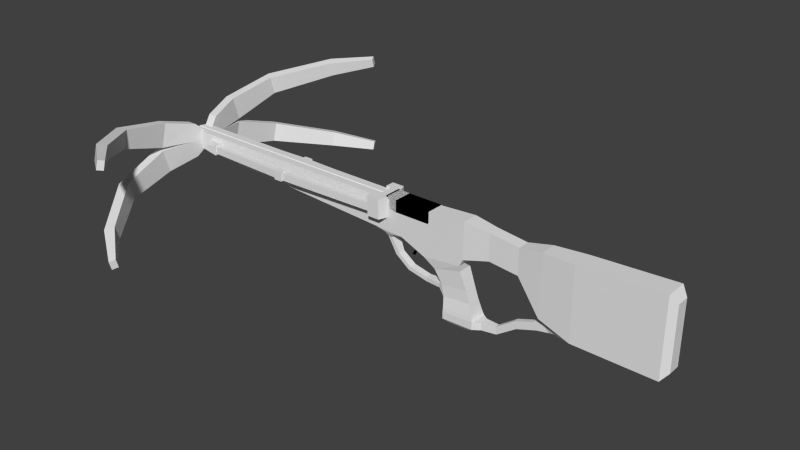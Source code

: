 # Source: Crossbow.blend  (saved by Blender 2.76.0; exported with 4.5.12 LTS)
import bpy
from mathutils import Matrix  # noqa: F401  (used for matrix-valued properties, if any)

bpy.ops.wm.read_factory_settings(use_empty=True)
scene = bpy.context.scene
scene.name = 'Scene'

# ---- collections
col_collection_1 = bpy.data.collections.new('Collection 1'); scene.collection.children.link(col_collection_1)
col_collection_1.hide_render = True
col_collection_1.hide_viewport = True
col_collection_2 = bpy.data.collections.new('Collection 2'); scene.collection.children.link(col_collection_2)

# ---- world
world_world = bpy.data.worlds.new('World'); scene.world = world_world
world_world.color = (0.05088, 0.05088, 0.05088)
world_world.use_sun_shadow = False
world_world.sun_shadow_jitter_overblur = 0.0
world_world.cycles.sampling_method = 'MANUAL'
world_world.cycles.sample_map_resolution = 256

# ---- meshes
me_cube = bpy.data.meshes.new('Cube')
me_cube.from_pydata([(-4.845, -1.093, 3.002), (-4.845, -1.093, 4.107), (-4.845, 1.093, 3.002), (-4.845, 1.093, 4.107), (-1.382, -1.093, 3.002), (-1.382, -1.093, 4.107), (-0.7509, 1.093, 3.002), (-1.382, 1.093, 4.107), (-31.37, -5.943, 3.197), (-31.37, -5.193, 5.513), (-30.64, -1.596, 4.717), (-30.42, -5.943, 3.197), (-30.42, -5.193, 5.513), (-29.69, -1.596, 4.717), (-30.73, -12.17, 4.869), (-30.73, -11.6, 6.639), (-29.93, -11.57, 4.735), (-29.93, -10.99, 6.506), (-26.67, -18.18, 6.412), (-26.67, -17.73, 7.788), (-26.1, -17.29, 6.216), (-26.1, -16.85, 7.591), (-23.02, -21.08, 7.344), (-23.02, -20.8, 8.178), (-22.73, -20.43, 7.201), (-22.73, -20.16, 8.035), (-30.33, -0.4346, 3.036), (-30.33, -0.4346, 3.749), (-29.34, -0.4346, 3.749), (-31.37, -5.193, 0.5577), (-31.37, -5.943, 2.874), (-30.64, -1.596, 1.354), (-30.64, -2.347, 3.036), (-30.42, -5.193, 0.5577), (-30.42, -5.943, 2.874), (-29.69, -1.596, 1.354), (-29.69, -2.347, 3.036), (-30.73, -11.6, -0.5684), (-30.73, -12.17, 1.202), (-29.93, -10.99, -0.4346), (-29.93, -11.57, 1.336), (-26.67, -17.73, -1.717), (-26.67, -18.18, -0.3409), (-26.1, -16.85, -1.52), (-26.1, -17.29, -0.1446), (-23.02, -20.8, -2.106), (-23.02, -21.08, -1.273), (-22.73, -20.16, -1.964), (-22.73, -20.43, -1.13), (-30.33, -0.4346, 2.322), (-29.34, -0.4346, 2.322), (-29.34, -0.4346, 3.036), (-27.78, -2.127, 2.667), (-27.78, -2.127, 3.207), (-28.09, -0.9461, 2.439), (-28.09, -0.9461, 3.435), (-26.52, -2.127, 2.439), (-26.52, -2.127, 3.435), (-26.52, -0.9461, 2.439), (-26.52, -0.9461, 3.435), (-27.16, -1.934, 2.586), (-27.16, -1.934, 3.287), (-27.16, -1.323, 2.586), (-27.16, -1.323, 3.287), (-17.96, -2.323, 2.586), (-17.96, -2.323, 3.287), (-17.96, -1.713, 2.586), (-17.96, -1.713, 3.287), (-17.72, -2.323, 2.586), (-17.72, -2.323, 3.287), (-17.72, -1.713, 2.586), (-17.72, -1.713, 3.287), (-7.03, -1.934, 2.586), (-7.03, -1.934, 3.287), (-7.03, -1.323, 2.586), (-7.03, -1.323, 3.287), (-18.29, -2.467, 2.502), (-18.29, -2.467, 3.371), (-18.29, -1.57, 2.502), (-18.29, -1.57, 3.371), (-17.4, -2.467, 2.502), (-17.4, -2.467, 3.371), (-17.4, -1.57, 2.502), (-17.4, -1.57, 3.371), (-7.356, -2.046, 2.17), (-7.356, -2.046, 4.094), (-7.356, -0.999, 2.17), (-7.356, -0.999, 4.094), (-6.131, -2.046, 2.17), (-6.131, -2.046, 4.094), (-5.78, -0.999, 2.17), (-5.78, -0.999, 4.094), (-6.915, -0.999, 2.17), (-6.915, -0.999, 4.094), (-6.221, -0.999, 2.17), (-6.221, -0.999, 4.094), (-0.7766, -0.8474, -1.098), (-1.834, -1.0, -0.2839), (1.884, -0.8474, -0.4274), (1.886, -1.0, 0.1275), (-4.312, -1.0, 0.7896), (2.222, -1.0, 0.8228), (-0.01779, -0.7485, -2.427), (2.506, -0.7485, -2.072), (0.2952, -1.0, -4.512), (3.195, -1.0, -4.323), (0.2936, -1.053, -4.882), (3.349, -1.053, -4.701), (0.2921, -1.053, -5.516), (3.351, -1.053, -5.43), (0.6885, -0.7063, -5.867), (2.739, -0.7063, -5.809), (0.1809, -0.7725, -3.469), (2.881, -0.7725, -3.198), (-4.312, -1.0, 3.9), (2.222, -1.0, 4.316), (4.66, -0.7165, 1.463), (4.66, -0.7165, 4.038), (7.475, -0.7165, 1.166), (7.475, -0.7165, 3.692), (9.735, -1.0, -1.808), (9.735, -1.0, 4.11), (12.8, -1.266, -2.738), (12.8, -1.266, 4.245), (20.56, -1.271, -2.838), (20.56, -1.271, 4.595), (21.17, -0.7385, -2.097), (21.17, -0.7385, 3.854), (5.358, -0.2838, -4.616), (5.442, -0.2838, -5.34), (8.992, -0.2838, -2.703), (9.296, -0.2838, -3.366), (10.17, -0.516, -2.444), (11.04, -0.516, -2.92), (4.033, -0.516, -5.405), (3.99, -0.516, -4.679), (10.46, -0.2838, -3.139), (9.945, -0.2838, -2.659), (7.369, -0.2838, -4.02), (7.175, -0.2838, -3.326), (-30.4, -1.0, 2.149), (-30.4, -1.0, 3.9), (-7.203, -1.0, 0.9348), (-7.203, -1.0, 3.9), (-15.95, -1.0, 1.409), (-15.95, -1.0, 3.9), (-24.17, -1.0, 3.9), (-5.144, -1.0, 3.9), (-7.203, -0.1108, 3.9), (-11.46, -1.0, 3.9), (-15.95, -0.1108, 3.9), (-4.312, -0.1108, 3.9), (-30.73, -0.1108, 3.9), (-24.17, -0.1108, 3.9), (-5.144, -0.1108, 3.9), (-11.46, -0.1108, 3.9), (-5.363, -0.9492, 0.6551), (-6.202, -0.9492, 0.712), (-5.588, -0.6004, 0.1953), (-5.985, -0.6004, 0.1639), (-4.931, -0.4125, -1.204), (-5.273, -0.4125, -1.407), (-3.673, -0.4125, -2.125), (-3.884, -0.4125, -2.462), (-1.927, -0.4125, -2.51), (-1.854, -0.4125, -2.901), (-0.4393, -0.6004, -2.477), (-0.366, -0.6004, -2.868), (-3.232, -0.1666, -0.2751), (-3.093, -0.1666, 0.5016), (-3.232, 0.1666, -0.2751), (-3.093, 0.1666, 0.5016), (-2.986, -0.1666, -0.3997), (-2.847, -0.1666, 0.377), (-2.986, 0.1666, -0.3997), (-2.847, 0.1666, 0.377), (-3.655, -0.1666, -0.8579), (-3.655, 0.1666, -0.8579), (-3.409, -0.1666, -0.9825), (-3.409, 0.1666, -0.9825), (-5.792, -0.9803, 3.096), (-5.792, -0.9803, 4.202), (-5.792, 0.9803, 3.096), (-5.792, 0.9803, 4.202), (-5.975, -0.9803, 3.096), (-5.975, -0.9803, 4.202), (-5.975, 0.9803, 3.096), (-5.975, 0.9803, 4.202), (-4.845, 1.093, 3.002), (-4.845, 1.093, 4.107), (-4.845, -1.093, 3.002), (-4.845, -1.093, 4.107), (-1.382, 1.093, 3.002), (-1.382, 1.093, 4.107), (-1.382, -1.093, 3.002), (-1.382, -1.093, 4.107), (-31.37, 5.943, 3.197), (-31.37, 5.193, 5.513), (-30.64, 1.596, 4.717), (-30.42, 5.943, 3.197), (-30.42, 5.193, 5.513), (-29.69, 1.596, 4.717), (-30.73, 12.17, 4.869), (-30.73, 11.6, 6.639), (-29.93, 11.57, 4.735), (-29.93, 10.99, 6.506), (-26.67, 18.18, 6.412), (-26.67, 17.73, 7.788), (-26.1, 17.29, 6.216), (-26.1, 16.85, 7.591), (-23.02, 21.08, 7.344), (-23.02, 20.8, 8.178), (-22.73, 20.43, 7.201), (-22.73, 20.16, 8.035), (-30.33, 0.4346, 3.036), (-30.33, 0.4346, 3.749), (-29.34, 0.4346, 3.749), (-31.37, 5.193, 0.5577), (-31.37, 5.943, 2.874), (-30.64, 1.596, 1.354), (-30.64, 2.347, 3.036), (-30.42, 5.193, 0.5577), (-30.42, 5.943, 2.874), (-29.69, 1.596, 1.354), (-29.69, 2.347, 3.036), (-30.73, 11.6, -0.5684), (-30.73, 12.17, 1.202), (-29.93, 10.99, -0.4346), (-29.93, 11.57, 1.336), (-26.67, 17.73, -1.717), (-26.67, 18.18, -0.3409), (-26.1, 16.85, -1.52), (-26.1, 17.29, -0.1446), (-23.02, 20.8, -2.106), (-23.02, 21.08, -1.273), (-22.73, 20.16, -1.964), (-22.73, 20.43, -1.13), (-30.33, 0.4346, 2.322), (-29.34, 0.4346, 2.322), (-29.34, 0.4346, 3.036), (-27.78, 2.127, 2.667), (-27.78, 2.127, 3.207), (-28.09, 0.9461, 2.439), (-28.09, 0.9461, 3.435), (-26.52, 2.127, 2.439), (-26.52, 2.127, 3.435), (-26.52, 0.9461, 2.439), (-26.52, 0.9461, 3.435), (-27.16, 1.934, 2.586), (-27.16, 1.934, 3.287), (-27.16, 1.323, 2.586), (-27.16, 1.323, 3.287), (-17.96, 2.323, 2.586), (-17.96, 2.323, 3.287), (-17.96, 1.713, 2.586), (-17.96, 1.713, 3.287), (-17.72, 2.323, 2.586), (-17.72, 2.323, 3.287), (-17.72, 1.713, 2.586), (-17.72, 1.713, 3.287), (-7.03, 1.934, 2.586), (-7.03, 1.934, 3.287), (-7.03, 1.323, 2.586), (-7.03, 1.323, 3.287), (-18.29, 2.467, 2.502), (-18.29, 2.467, 3.371), (-18.29, 1.57, 2.502), (-18.29, 1.57, 3.371), (-17.4, 2.467, 2.502), (-17.4, 2.467, 3.371), (-17.4, 1.57, 2.502), (-17.4, 1.57, 3.371), (-7.356, 2.046, 2.17), (-7.356, 2.046, 4.094), (-7.356, 0.999, 2.17), (-7.356, 0.999, 4.094), (-6.131, 2.046, 2.17), (-6.131, 2.046, 4.094), (-5.78, 0.999, 2.17), (-5.78, 0.999, 4.094), (-6.915, 0.999, 2.17), (-6.915, 0.999, 4.094), (-6.221, 0.999, 2.17), (-6.221, 0.999, 4.094), (-6.675, 0.0, 2.17), (-6.675, 0.0, 4.094), (-5.982, 0.0, 2.17), (-5.982, 0.0, 4.094), (-0.7766, 0.8474, -1.098), (-1.834, 1.0, -0.2839), (1.884, 0.8474, -0.4274), (1.886, 1.0, 0.1275), (-4.312, 1.0, 0.7896), (2.222, 1.0, 0.8228), (-0.01779, 0.7485, -2.427), (2.506, 0.7485, -2.072), (0.2952, 1.0, -4.512), (3.195, 1.0, -4.323), (0.2936, 1.053, -4.882), (3.349, 1.053, -4.701), (0.2921, 1.053, -5.516), (3.351, 1.053, -5.43), (0.6885, 0.7063, -5.867), (2.739, 0.7063, -5.809), (0.1809, 0.7725, -3.469), (2.881, 0.7725, -3.198), (-4.312, 1.0, 3.9), (2.222, 1.0, 4.316), (4.66, 0.7165, 1.463), (4.66, 0.7165, 4.038), (7.475, 0.7165, 1.166), (7.475, 0.7165, 3.692), (9.735, 1.0, -1.808), (9.735, 1.0, 4.11), (12.8, 1.266, -2.738), (12.8, 1.266, 4.245), (20.56, 1.271, -2.838), (20.56, 1.271, 4.595), (21.17, 0.7385, -2.097), (21.17, 0.7385, 3.854), (5.358, 0.2838, -4.616), (5.442, 0.2838, -5.34), (8.992, 0.2838, -2.703), (9.296, 0.2838, -3.366), (10.17, 0.516, -2.444), (11.04, 0.516, -2.92), (4.033, 0.516, -5.405), (3.99, 0.516, -4.679), (10.46, 0.2838, -3.139), (9.945, 0.2838, -2.659), (7.369, 0.2838, -4.02), (7.175, 0.2838, -3.326), (-30.4, 1.0, 2.149), (-30.4, 1.0, 3.9), (-7.203, 1.0, 0.9348), (-7.203, 1.0, 3.9), (-15.95, 1.0, 1.409), (-15.95, 1.0, 3.9), (-1.834, 0.0, -0.2839), (-0.7766, 0.0, -1.098), (-4.312, 0.0, 0.7896), (-0.01779, 0.0, -2.427), (0.2952, 0.0, -4.512), (0.2936, 0.0, -4.882), (0.2921, 0.0, -5.516), (3.351, 0.0, -5.43), (0.6885, 0.0, -5.867), (2.739, 0.0, -5.809), (0.1809, 0.0, -3.469), (-4.312, 0.0, 3.9), (2.222, 0.0, 4.316), (4.66, 0.0, 4.038), (7.475, 0.0, 3.692), (9.735, 0.0, 4.11), (12.8, 0.0, -2.738), (12.8, 0.0, 4.245), (20.56, 0.0, -2.838), (20.56, 0.0, 4.595), (21.17, 0.0, -2.097), (21.17, 0.0, 3.854), (5.442, 0.0, -5.34), (9.296, 0.0, -3.366), (11.04, 0.0, -2.92), (4.033, 0.0, -5.405), (10.46, 0.0, -3.139), (7.369, 0.0, -4.02), (-30.73, 0.0, 2.149), (-30.73, 0.0, 3.757), (-7.203, 0.0, 3.757), (-7.203, 0.0, 0.9348), (-15.95, 0.0, 3.757), (-15.95, 0.0, 1.409), (1.886, 0.0, 0.1275), (1.884, 0.0, -0.4274), (2.222, 0.0, 0.8228), (2.506, 0.0, -2.072), (3.195, 0.0, -4.323), (3.349, 0.0, -4.701), (2.881, 0.0, -3.198), (4.66, 0.0, 1.463), (7.475, 0.0, 1.166), (9.735, 0.0, -1.808), (5.358, 0.0, -4.616), (8.992, 0.0, -2.703), (10.17, 0.0, -2.444), (3.99, 0.0, -4.679), (9.945, 0.0, -2.659), (7.175, 0.0, -3.326), (-24.17, 1.0, 3.9), (-5.144, 1.0, 3.9), (-7.203, 0.1108, 3.9), (-11.46, 1.0, 3.9), (-15.95, 0.1108, 3.9), (-4.312, 0.1108, 3.9), (-30.73, 0.1108, 3.9), (-11.46, 0.0, 3.757), (-5.144, 0.0, 3.757), (-24.17, 0.0, 3.757), (-24.17, 0.1108, 3.9), (-5.144, 0.1108, 3.9), (-11.46, 0.1108, 3.9), (-5.363, 0.9492, 0.6551), (-6.202, 0.9492, 0.712), (-5.363, 0.0, 0.6551), (-6.202, 0.0, 0.712), (-5.588, 0.6004, 0.1953), (-5.985, 0.6004, 0.1639), (-5.588, 0.0, 0.1953), (-5.985, 0.0, 0.1639), (-4.931, 0.4125, -1.204), (-5.273, 0.4125, -1.407), (-4.931, 0.0, -1.204), (-5.273, 0.0, -1.407), (-3.673, 0.4125, -2.125), (-3.884, 0.4125, -2.462), (-3.673, 0.0, -2.125), (-3.884, 0.0, -2.462), (-1.927, 0.4125, -2.51), (-1.854, 0.4125, -2.901), (-1.927, 0.0, -2.51), (-1.854, 0.0, -2.901), (-0.4393, 0.6004, -2.477), (-0.366, 0.6004, -2.868), (-0.4393, 0.0, -2.477), (-0.366, 0.0, -2.868), (-3.232, 0.1666, -0.2751), (-3.093, 0.1666, 0.5016), (-3.232, -0.1666, -0.2751), (-3.093, -0.1666, 0.5016), (-2.986, 0.1666, -0.3997), (-2.847, 0.1666, 0.377), (-2.986, -0.1666, -0.3997), (-2.847, -0.1666, 0.377), (-3.655, 0.1666, -0.8579), (-3.655, -0.1666, -0.8579), (-3.409, 0.1666, -0.9825), (-3.409, -0.1666, -0.9825), (-5.792, 0.9803, 3.096), (-5.792, 0.9803, 4.202), (-5.792, -0.9803, 3.096), (-5.792, -0.9803, 4.202), (-5.975, 0.9803, 3.096), (-5.975, 0.9803, 4.202), (-5.975, -0.9803, 3.096), (-5.975, -0.9803, 4.202)], [], [(2, 0, 180, 182), (3, 7, 6, 2), (7, 5, 4, 6), (5, 1, 0, 4), (0, 2, 6, 4), (5, 7, 3, 1), (12, 9, 15, 17), (12, 13, 10, 9), (17, 15, 19, 21), (11, 12, 17, 16), (9, 8, 14, 15), (8, 11, 16, 14), (20, 21, 25, 24), (15, 14, 18, 19), (14, 16, 20, 18), (16, 17, 21, 20), (25, 23, 22, 24), (21, 19, 23, 25), (19, 18, 22, 23), (18, 20, 24, 22), (10, 13, 28, 27), (30, 32, 31, 29), (36, 35, 50, 51), (36, 34, 33, 35), (34, 30, 38, 40), (29, 31, 35, 33), (34, 36, 32, 30), (40, 38, 42, 44), (33, 34, 40, 39), (30, 29, 37, 38), (29, 33, 39, 37), (43, 44, 48, 47), (38, 37, 41, 42), (37, 39, 43, 41), (39, 40, 44, 43), (48, 46, 45, 47), (44, 42, 46, 48), (42, 41, 45, 46), (41, 43, 47, 45), (35, 31, 49, 50), (9, 10, 32, 8), (13, 36, 51, 28), (13, 12, 11, 36), (8, 32, 36, 11), (27, 28, 51, 26), (36, 32, 26, 51), (32, 10, 27, 26), (26, 51, 50, 49), (31, 32, 26, 49), (53, 55, 54, 52), (55, 59, 58, 54), (59, 57, 56, 58), (57, 53, 52, 56), (52, 54, 58, 56), (57, 59, 55, 53), (61, 63, 62, 60), (63, 67, 66, 62), (67, 65, 64, 66), (65, 61, 60, 64), (60, 62, 66, 64), (65, 67, 63, 61), (69, 71, 70, 68), (71, 75, 74, 70), (75, 73, 72, 74), (73, 69, 68, 72), (68, 70, 74, 72), (73, 75, 71, 69), (77, 79, 78, 76), (79, 83, 82, 78), (83, 81, 80, 82), (81, 77, 76, 80), (76, 78, 82, 80), (81, 83, 79, 77), (85, 87, 86, 84), (91, 90, 94, 95), (91, 89, 88, 90), (89, 85, 84, 88), (84, 86, 90, 88), (89, 91, 87, 85), (95, 94, 286, 287), (90, 86, 92, 94), (87, 91, 95, 93), (86, 87, 93, 92), (92, 93, 285, 284), (94, 92, 284, 286), (93, 95, 287, 285), (372, 99, 98, 373), (99, 97, 96, 98), (338, 97, 100, 340), (97, 99, 101, 100), (113, 112, 104, 105), (98, 96, 102, 103), (373, 98, 103, 375), (376, 105, 107, 377), (378, 113, 105, 376), (105, 104, 106, 107), (109, 108, 110, 111), (107, 106, 108, 109), (345, 109, 111, 347), (375, 103, 113, 378), (103, 102, 112, 113), (100, 101, 115, 114), (350, 115, 117, 351), (115, 101, 116, 117), (119, 118, 120, 121), (117, 116, 118, 119), (351, 117, 119, 352), (353, 121, 123, 355), (352, 119, 121, 353), (121, 120, 122, 123), (125, 124, 126, 127), (123, 122, 124, 125), (355, 123, 125, 357), (357, 125, 127, 359), (139, 138, 131, 130), (385, 135, 128, 382), (135, 134, 129, 128), (137, 136, 133, 132), (387, 139, 130, 383), (122, 120, 132, 133), (386, 137, 132, 384), (381, 384, 132, 120), (354, 122, 133, 362), (107, 109, 134, 135), (377, 107, 135, 385), (383, 130, 137, 386), (130, 131, 136, 137), (382, 128, 139, 387), (128, 129, 138, 139), (366, 140, 141, 152, 367), (371, 144, 140, 366), (144, 145, 146, 141, 140), (100, 114, 147, 143, 142), (100, 142, 157, 156), (142, 143, 149, 145, 144), (369, 142, 144, 371), (155, 395, 370, 150), (154, 396, 368, 148), (153, 397, 367, 152), (129, 360, 365, 138), (131, 361, 364, 136), (109, 345, 363, 134), (136, 364, 362, 133), (138, 365, 361, 131), (124, 356, 358, 126), (126, 358, 359, 127), (122, 354, 356, 124), (115, 350, 349, 151, 114), (108, 344, 346, 110), (110, 346, 347, 111), (106, 343, 344, 108), (104, 342, 343, 106), (134, 363, 360, 129), (112, 348, 342, 104), (96, 339, 341, 102), (97, 338, 339, 96), (118, 380, 381, 120), (116, 379, 380, 118), (99, 372, 374, 101), (101, 374, 379, 116), (146, 153, 152, 141), (145, 150, 153, 146), (150, 370, 397, 153), (147, 154, 148, 143), (114, 151, 154, 147), (151, 349, 396, 154), (149, 155, 150, 145), (143, 148, 155, 149), (148, 368, 395, 155), (156, 157, 159, 158), (340, 100, 156, 403), (142, 369, 404, 157), (403, 156, 158, 407), (157, 404, 408, 159), (161, 412, 416, 163), (407, 158, 160, 411), (159, 408, 412, 161), (158, 159, 161, 160), (160, 161, 163, 162), (411, 160, 162, 415), (419, 164, 166, 423), (415, 162, 164, 419), (163, 416, 420, 165), (162, 163, 165, 164), (341, 423, 166, 102), (165, 420, 424, 167), (164, 165, 167, 166), (112, 102, 166, 167), (348, 112, 167, 424), (169, 171, 170, 168), (171, 175, 174, 170), (175, 173, 172, 174), (173, 169, 168, 172), (170, 174, 179, 177), (173, 175, 171, 169), (176, 177, 179, 178), (172, 168, 176, 178), (174, 172, 178, 179), (168, 170, 177, 176), (182, 180, 184, 186), (1, 3, 183, 181), (3, 2, 182, 183), (0, 1, 181, 180), (185, 187, 186, 184), (181, 183, 187, 185), (183, 182, 186, 187), (180, 181, 185, 184), (190, 439, 437, 188), (191, 190, 194, 195), (195, 194, 192, 193), (193, 192, 188, 189), (188, 192, 194, 190), (193, 189, 191, 195), (200, 205, 203, 197), (200, 197, 198, 201), (205, 209, 207, 203), (199, 204, 205, 200), (197, 203, 202, 196), (196, 202, 204, 199), (208, 212, 213, 209), (203, 207, 206, 202), (202, 206, 208, 204), (204, 208, 209, 205), (213, 212, 210, 211), (209, 213, 211, 207), (207, 211, 210, 206), (206, 210, 212, 208), (198, 215, 216, 201), (218, 217, 219, 220), (224, 239, 238, 223), (224, 223, 221, 222), (222, 228, 226, 218), (217, 221, 223, 219), (222, 218, 220, 224), (228, 232, 230, 226), (221, 227, 228, 222), (218, 226, 225, 217), (217, 225, 227, 221), (231, 235, 236, 232), (226, 230, 229, 225), (225, 229, 231, 227), (227, 231, 232, 228), (236, 235, 233, 234), (232, 236, 234, 230), (230, 234, 233, 229), (229, 233, 235, 231), (223, 238, 237, 219), (197, 196, 220, 198), (201, 216, 239, 224), (201, 224, 199, 200), (196, 199, 224, 220), (215, 214, 239, 216), (224, 239, 214, 220), (220, 214, 215, 198), (214, 237, 238, 239), (219, 237, 214, 220), (241, 240, 242, 243), (243, 242, 246, 247), (247, 246, 244, 245), (245, 244, 240, 241), (240, 244, 246, 242), (245, 241, 243, 247), (249, 248, 250, 251), (251, 250, 254, 255), (255, 254, 252, 253), (253, 252, 248, 249), (248, 252, 254, 250), (253, 249, 251, 255), (257, 256, 258, 259), (259, 258, 262, 263), (263, 262, 260, 261), (261, 260, 256, 257), (256, 260, 262, 258), (261, 257, 259, 263), (265, 264, 266, 267), (267, 266, 270, 271), (271, 270, 268, 269), (269, 268, 264, 265), (264, 268, 270, 266), (269, 265, 267, 271), (273, 272, 274, 275), (279, 283, 282, 278), (279, 278, 276, 277), (277, 276, 272, 273), (272, 276, 278, 274), (277, 273, 275, 279), (283, 287, 286, 282), (278, 282, 280, 274), (275, 281, 283, 279), (274, 280, 281, 275), (285, 284, 286, 287), (280, 284, 285, 281), (282, 286, 284, 280), (281, 285, 287, 283), (372, 373, 290, 291), (291, 290, 288, 289), (338, 340, 292, 289), (289, 292, 293, 291), (305, 297, 296, 304), (290, 295, 294, 288), (373, 375, 295, 290), (376, 377, 299, 297), (378, 376, 297, 305), (297, 299, 298, 296), (301, 303, 302, 300), (299, 301, 300, 298), (345, 347, 303, 301), (375, 378, 305, 295), (295, 305, 304, 294), (292, 306, 307, 293), (350, 351, 309, 307), (307, 309, 308, 293), (311, 313, 312, 310), (309, 311, 310, 308), (351, 352, 311, 309), (353, 355, 315, 313), (352, 353, 313, 311), (313, 315, 314, 312), (317, 319, 318, 316), (315, 317, 316, 314), (355, 357, 317, 315), (357, 359, 319, 317), (331, 322, 323, 330), (385, 382, 320, 327), (327, 320, 321, 326), (329, 324, 325, 328), (387, 383, 322, 331), (314, 325, 324, 312), (386, 384, 324, 329), (381, 312, 324, 384), (354, 362, 325, 314), (299, 327, 326, 301), (377, 385, 327, 299), (383, 386, 329, 322), (322, 329, 328, 323), (382, 387, 331, 320), (320, 331, 330, 321), (366, 367, 394, 333, 332), (371, 366, 332, 336), (336, 332, 333, 388, 337), (292, 334, 335, 389, 306), (292, 401, 402, 334), (334, 336, 337, 391, 335), (369, 371, 336, 334), (400, 392, 370, 395), (399, 390, 368, 396), (398, 394, 367, 397), (321, 330, 365, 360), (323, 328, 364, 361), (301, 326, 363, 345), (328, 325, 362, 364), (330, 323, 361, 365), (316, 318, 358, 356), (318, 319, 359, 358), (314, 316, 356, 354), (307, 306, 393, 349, 350), (300, 302, 346, 344), (302, 303, 347, 346), (298, 300, 344, 343), (296, 298, 343, 342), (326, 321, 360, 363), (304, 296, 342, 348), (288, 294, 341, 339), (289, 288, 339, 338), (310, 312, 381, 380), (308, 310, 380, 379), (291, 293, 374, 372), (293, 308, 379, 374), (388, 333, 394, 398), (337, 388, 398, 392), (392, 398, 397, 370), (389, 335, 390, 399), (306, 389, 399, 393), (393, 399, 396, 349), (391, 337, 392, 400), (335, 391, 400, 390), (390, 400, 395, 368), (401, 405, 406, 402), (369, 404, 403, 340), (340, 403, 401, 292), (334, 402, 404, 369), (408, 412, 411, 407), (404, 408, 407, 403), (403, 407, 405, 401), (402, 406, 408, 404), (410, 414, 416, 412), (407, 411, 409, 405), (406, 410, 412, 408), (405, 409, 410, 406), (416, 420, 419, 415), (409, 413, 414, 410), (412, 416, 415, 411), (411, 415, 413, 409), (419, 423, 421, 417), (415, 419, 417, 413), (414, 418, 420, 416), (413, 417, 418, 414), (341, 294, 421, 423), (418, 422, 424, 420), (417, 421, 422, 418), (420, 424, 423, 419), (304, 422, 421, 294), (348, 424, 422, 304), (426, 425, 427, 428), (428, 427, 431, 432), (432, 431, 429, 430), (430, 429, 425, 426), (427, 434, 436, 431), (430, 426, 428, 432), (433, 435, 436, 434), (429, 435, 433, 425), (431, 436, 435, 429), (425, 433, 434, 427), (439, 443, 441, 437), (189, 438, 440, 191), (191, 440, 439, 190), (188, 437, 438, 189), (442, 441, 443, 444), (438, 442, 444, 440), (440, 444, 443, 439), (437, 441, 442, 438)])
me_cube.materials.append(None)
me_cube.use_remesh_preserve_volume = False
me_cube.use_remesh_preserve_attributes = False
me_cube.use_mirror_vertex_groups = False
me_cube.update()
arm_reloadarm = bpy.data.armatures.new('ReloadArm')  # bones are not reproduced

# ---- objects
ob_crossbowarmature = bpy.data.objects.new('CrossbowArmature', arm_reloadarm)
ob_cube = bpy.data.objects.new('Cube', me_cube)

# ---- transforms, parenting, visibility, modifiers, constraints
ob_crossbowarmature.location = (0.0, 0.0, 0.0)
ob_crossbowarmature.lineart.crease_threshold = 0.0
ob_cube.parent = ob_crossbowarmature
ob_cube.location = (0.0, 0.0, 0.0)
ob_cube.scale = (1.429, 1.181, 1.429)
ob_cube.lineart.crease_threshold = 0.0
_vg = ob_cube.vertex_groups.new(name='Body')
_vg.add([0, 1, 2, 3, 4, 5, 6, 7, 96, 97, 98, 99, 100, 101, 102, 103, 104, 105, 106, 107, 108, 109, 110, 111, 112, 113, 114, 115, 116, 117, 118, 119, 120, 121, 122, 123, 124, 125, 126, 127, 128, 129, 130, 131, 132, 133, 134, 135, 136, 137, 138, 139, 140, 141, 142, 143, 144, 145, 146, 147, 148, 149, 150, 151, 152, 153, 154, 155, 156, 157, 158, 159, 160, 161, 162, 163, 164, 165, 166, 167, 180, 181, 182, 183, 184, 185, 186, 187, 288, 289, 290, 291, 292, 293, 294, 295, 296, 297, 298, 299, 300, 301, 302, 303, 304, 305, 306, 307, 308, 309, 310, 311, 312, 313, 314, 315, 316, 317, 318, 319, 320, 321, 322, 323, 324, 325, 326, 327, 328, 329, 330, 331, 332, 333, 334, 335, 336, 337, 338, 339, 340, 341, 342, 343, 344, 345, 346, 347, 348, 349, 350, 351, 352, 353, 354, 355, 356, 357, 358, 359, 360, 361, 362, 363, 364, 365, 366, 367, 368, 369, 370, 371, 372, 373, 374, 375, 376, 377, 378, 379, 380, 381, 382, 383, 384, 385, 386, 387, 388, 389, 390, 391, 392, 393, 394, 395, 396, 397, 398, 399, 400, 401, 402, 403, 404, 405, 406, 407, 408, 409, 410, 411, 412, 413, 414, 415, 416, 417, 418, 419, 420, 421, 422, 423, 424], 1.0, 'REPLACE')
_vg = ob_cube.vertex_groups.new(name='Trigger')
_vg.add([168, 169, 170, 171, 172, 173, 174, 175, 176, 177, 178, 179], 1.0, 'REPLACE')
_vg = ob_cube.vertex_groups.new(name='Slide')
_vg.add([84, 85, 86, 87, 88, 89, 90, 91, 92, 93, 94, 95, 272, 273, 274, 275, 276, 277, 278, 279, 280, 281, 282, 283, 284, 285, 286, 287], 1.0, 'REPLACE')
_vg = ob_cube.vertex_groups.new(name='BackArmL')
_vg.add([68, 69, 70, 71, 72, 73, 74, 75], 1.0, 'REPLACE')
_vg = ob_cube.vertex_groups.new(name='FrontArmL')
_vg.add([60, 61, 62, 63, 64, 65, 66, 67], 1.0, 'REPLACE')
_vg = ob_cube.vertex_groups.new(name='NobL')
_vg.add([76, 77, 78, 79, 80, 81, 82, 83], 1.0, 'REPLACE')
_vg = ob_cube.vertex_groups.new(name='FrontSlideL')
_vg.add([52, 53, 54, 55, 56, 57, 58, 59], 1.0, 'REPLACE')
_vg = ob_cube.vertex_groups.new(name='Bone.006')
_vg.add([76, 77, 78, 79, 80, 81, 82, 83], 1.0, 'REPLACE')
_vg = ob_cube.vertex_groups.new(name='Bone')
for _i, _w in zip([0, 1, 2, 3, 4, 5, 6, 7, 96, 97, 98, 99, 100, 101, 102, 103, 104, 105, 106, 107, 108, 109, 110, 111, 112, 113, 114, 115, 116, 117, 118, 119, 120, 121, 122, 123, 124, 125, 126, 127, 128, 129, 130, 131, 132, 133, 134, 135, 136, 137, 138, 139, 140, 141, 142, 143, 144, 145, 146, 147, 148, 149, 150, 151, 152, 153, 154, 155, 156, 157, 158, 159, 160, 161, 162, 163, 164, 165, 166, 167, 180, 181, 182, 183, 184, 185, 186, 187, 188, 189, 190, 191, 192, 193, 194, 195, 288, 289, 290, 291, 292, 293, 294, 295, 296, 297, 298, 299, 300, 301, 302, 303, 304, 305, 306, 307, 308, 309, 310, 311, 312, 313, 314, 315, 316, 317, 318, 319, 320, 321, 322, 323, 324, 325, 326, 327, 328, 329, 330, 331, 332, 333, 334, 335, 336, 337, 338, 339, 340, 341, 342, 343, 344, 345, 346, 347, 348, 349, 350, 351, 352, 353, 354, 355, 356, 357, 358, 359, 360, 361, 362, 363, 364, 365, 366, 367, 368, 369, 370, 371, 372, 373, 374, 375, 376, 377, 378, 379, 380, 381, 382, 383, 384, 385, 386, 387, 388, 389, 390, 391, 392, 393, 394, 395, 396, 397, 398, 399, 400, 401, 402, 403, 404, 405, 406, 407, 408, 409, 410, 411, 412, 413, 414, 415, 416, 417, 418, 419, 420, 421, 422, 423, 424, 437, 438, 439, 440, 441, 442, 443, 444], [1.0, 1.0, 1.0, 1.0, 1.0, 1.0, 1.0, 1.0, 0.9844, 0.9986, 0.9858, 0.992, 1.001, 0.9953, 1.0, 0.9579, 1.0, 0.9496, 1.0, 0.9508, 1.0, 0.9513, 1.0, 0.9468, 1.0, 0.9504, 0.985, 0.9955, 0.9938, 0.9946, 0.9904, 0.9917, 0.9866, 0.9898, 0.9866, 0.9885, 0.9873, 0.9878, 0.9873, 0.9878, 0.9592, 0.9584, 0.9787, 0.979, 0.9851, 0.9854, 0.9532, 0.9532, 0.9841, 0.9832, 0.9692, 0.9699, 0.2906, 0.07409, 0.9777, 0.9502, 0.6475, 0.6441, 0.2977, 1.0, 0.9476, 0.8019, 0.6437, 0.984, 0.9895, 0.2976, 1.0, 0.8019, 0.9936, 0.9872, 0.9875, 0.9929, 1.0, 1.0, 1.0, 1.0, 1.0, 1.0, 1.0, 1.0, 1.0, 1.0, 1.0, 1.0, 1.0, 1.0, 1.0, 1.0, 1.0, 1.0, 1.0, 1.0, 1.0, 1.0, 1.0, 1.0, 0.9843, 0.9986, 0.9858, 0.992, 1.001, 0.9953, 1.0, 0.9579, 1.0, 0.9496, 1.0, 0.9508, 1.0, 0.9513, 1.0, 0.9468, 1.0, 0.9504, 0.9847, 0.9955, 0.9938, 0.9946, 0.9904, 0.9917, 0.9866, 0.9898, 0.9866, 0.9885, 0.9873, 0.9878, 0.9873, 0.9878, 0.9592, 0.9584, 0.9787, 0.979, 0.9851, 0.9854, 0.9532, 0.9532, 0.9841, 0.9832, 0.9692, 0.9699, 0.3962, 0.5316, 0.9796, 0.9503, 0.6476, 0.644, 0.9999, 0.9833, 1.023, 1.0, 1.0, 1.0, 1.0, 0.9514, 1.0, 0.9473, 1.0, 0.984, 0.9955, 0.9947, 0.9918, 0.9899, 0.9865, 0.9885, 0.9872, 0.9878, 0.9873, 0.9878, 0.9584, 0.979, 0.9853, 0.9532, 0.984, 0.9692, 1.0, 1.0, 0.9475, 0.9661, 0.6437, 0.6474, 0.9922, 0.9874, 0.9951, 0.9606, 0.9509, 0.9516, 0.9525, 0.9937, 0.9904, 0.9864, 0.9592, 0.9787, 0.9847, 0.9533, 0.9832, 0.9699, 0.2975, 1.0, 0.9476, 0.8022, 0.6437, 0.9832, 1.0, 0.802, 1.0, 0.2975, 0.2975, 1.0, 0.802, 0.994, 0.9882, 0.9993, 0.9877, 0.9875, 0.9931, 0.9945, 0.9965, 1.0, 1.0, 1.0, 1.0, 1.0, 1.0, 1.0, 1.0, 0.9713, 1.0, 1.0, 1.0, 1.0, 1.0, 1.0, 1.0, 1.0, 1.0, 1.0, 1.0, 1.0, 1.0, 1.0, 1.0]): _vg.add([_i], _w, 'REPLACE')
_vg = ob_cube.vertex_groups.new(name='Bone.001')
for _i, _w in zip([96, 98, 102, 103, 104, 105, 106, 107, 108, 109, 110, 111, 112, 113, 128, 129, 134, 135, 138, 139, 160, 161, 162, 163, 164, 165, 166, 167, 168, 169, 170, 171, 172, 173, 174, 175, 176, 177, 178, 179, 288, 294, 295, 296, 297, 298, 299, 300, 301, 302, 303, 304, 305, 320, 321, 326, 327, 330, 331, 339, 341, 342, 343, 344, 345, 346, 347, 348, 360, 363, 365, 375, 376, 377, 378, 382, 385, 387, 409, 410, 411, 412, 413, 414, 415, 416, 417, 418, 419, 420, 421, 422, 423, 424, 425, 426, 427, 428, 429, 430, 431, 432, 433, 434, 435, 436], [0.0, 0.0, 0.0, 0.0, 0.0, 0.0, 0.0, 0.0, 0.0, 0.0, 0.0, 0.0, 0.0, 0.0, 0.0, 0.0, 0.0, 0.0, 0.0, 0.0, 0.0, 0.0, 0.0, 0.0, 0.0, 0.0, 0.0, 0.0, 1.0, 1.0, 1.0, 1.0, 1.0, 1.0, 1.0, 1.0, 1.0, 1.0, 1.0, 1.0, 0.0, 0.0, 0.0, 0.0, 0.0, 0.0, 0.0, 0.0, 0.0, 0.0, 0.0, 0.0, 0.0, 0.0, 0.0, 0.0, 0.0, 0.0, 0.0, 0.0, 0.0, 0.0, 0.0, 0.0, 0.0, 0.0, 0.0, 0.0, 0.0, 0.0, 0.0, 0.0, 0.0, 0.0, 0.0, 0.0, 0.0, 0.0, 0.0, 0.0, 0.0, 0.0, 0.0, 0.0, 0.0, 0.0, 0.0, 0.0, 0.0, 0.0, 0.0, 0.0, 0.0, 0.0, 1.0, 1.0, 1.0, 1.0, 1.0, 1.0, 1.0, 1.0, 1.0, 1.0, 1.0, 1.0]): _vg.add([_i], _w, 'REPLACE')
_vg = ob_cube.vertex_groups.new(name='Bone.002')
for _i, _w in zip([13, 27, 28, 35, 49, 50, 51, 52, 53, 54, 55, 56, 57, 58, 59, 60, 61, 62, 63], [0.0723, 0.01216, 0.0, 0.04053, 0.0003392, 0.0, 0.0, 1.0, 1.0, 1.0, 1.0, 1.0, 1.0, 1.0, 1.0, 0.276, 0.0, 0.0, 0.0]): _vg.add([_i], _w, 'REPLACE')
_vg = ob_cube.vertex_groups.new(name='Bone.003')
for _i, _w in zip([60, 61, 62, 63, 64, 65, 66, 67], [1.0, 1.0, 0.7345, 1.0, 0.9987, 0.9987, 0.9983, 0.9942]): _vg.add([_i], _w, 'REPLACE')
_vg = ob_cube.vertex_groups.new(name='Bone.004')
for _i, _w in zip([68, 69, 70, 71, 72, 73, 74, 75], [0.9984, 0.9979, 0.9927, 0.993, 1.0, 0.7447, 1.0, 0.9805]): _vg.add([_i], _w, 'REPLACE')
_vg = ob_cube.vertex_groups.new(name='Bone.005')
for _i, _w in zip([72, 74, 75, 84, 85, 86, 87, 88, 89, 90, 91, 92, 93, 94, 95, 272, 273, 274, 275, 277, 278, 279, 280, 281, 282, 283, 284, 285, 286, 287], [0.1205, 0.8098, 0.05575, 0.8916, 0.885, 0.8471, 0.8432, 0.9666, 0.9487, 0.9487, 0.9016, 0.7938, 0.7948, 0.8479, 0.7863, 0.06965, 0.0915, 0.09279, 0.1286, 0.03524, 0.02309, 0.08621, 0.1157, 0.1754, 0.1078, 0.191, 0.338, 0.472, 0.4315, 0.4781]): _vg.add([_i], _w, 'REPLACE')
_vg = ob_cube.vertex_groups.new(name='ReloadArm')
for _i, _w in zip([64, 66, 68, 70, 71, 72, 73, 74, 75, 78, 80, 81, 82, 83, 84, 85, 86, 87, 92, 142, 143, 145, 148, 150, 252, 253, 254, 255, 256, 257, 258, 259, 260, 262, 263, 264, 265, 266, 267, 268, 269, 270, 271, 272, 274, 280, 284, 334, 368, 369, 370, 390, 392, 402], [0.0, 0.0, 0.0, 0.0, 0.0, 0.0, 0.0, 0.0, 0.0, 0.0, 0.0, 0.0, 0.0, 0.0, 0.0, 0.0, 0.0, 0.0, 0.0, 0.0, 0.0, 0.0, 0.0, 0.0, 0.0, 0.0, 0.0, 0.0, 0.0, 0.0, 0.0, 0.0, 0.0, 0.0, 0.0, 0.0, 0.0, 0.0, 0.0, 0.0, 0.0, 0.0, 0.0, 0.0, 0.0, 0.0, 0.0, 0.0, 0.0, 0.0, 0.0, 0.0, 0.0, 0.0]): _vg.add([_i], _w, 'REPLACE')
_vg = ob_cube.vertex_groups.new(name='Bone.007')
for _i, _w in zip([0, 1, 2, 3, 8, 9, 10, 11, 12, 13, 14, 15, 16, 17, 26, 27, 28, 29, 30, 31, 32, 33, 34, 35, 36, 37, 38, 39, 40, 41, 42, 43, 44, 45, 47, 48, 49, 50, 51, 52, 53, 54, 55, 56, 57, 58, 59, 60, 61, 62, 63, 64, 65, 66, 67, 68, 69, 70, 71, 72, 73, 74, 75, 76, 77, 78, 79, 80, 81, 82, 83, 84, 85, 86, 87, 88, 89, 90, 91, 92, 93, 94, 95, 100, 114, 140, 141, 142, 143, 144, 145, 146, 147, 148, 149, 150, 151, 152, 153, 154, 155, 156, 157, 158, 159, 161, 180, 181, 182, 183, 184, 185, 186, 187, 188, 189, 190, 191, 196, 197, 198, 199, 200, 201, 214, 215, 216, 217, 218, 219, 220, 221, 222, 223, 224, 225, 226, 227, 228, 237, 238, 239, 240, 241, 242, 243, 244, 245, 246, 247, 248, 249, 250, 251, 252, 253, 254, 255, 256, 257, 258, 259, 260, 261, 262, 263, 264, 265, 266, 267, 268, 269, 270, 271, 272, 273, 274, 275, 276, 277, 278, 279, 280, 281, 282, 283, 284, 285, 286, 287, 306, 332, 333, 334, 335, 336, 337, 349, 366, 367, 368, 369, 370, 371, 388, 389, 390, 391, 392, 393, 394, 395, 396, 397, 398, 399, 400, 401, 402, 403, 404, 405, 406, 407, 408, 437, 438, 439, 440, 441, 442, 443, 444], [0.0, 0.0, 0.0, 0.0, 0.0, 0.0, 0.0, 0.0, 0.0, 0.0, 0.0, 0.0, 0.0, 0.0, 0.0, 0.0, 0.0, 0.0, 0.0, 0.0, 0.0, 0.0, 0.0, 0.0, 0.0, 0.0, 0.0, 0.0, 0.0, 0.0, 0.0, 0.0, 0.0, 0.0, 0.0, 0.0, 0.0, 0.0, 0.0, 0.0, 0.0, 0.0, 0.0, 0.0, 0.0, 0.0, 0.0, 0.0, 0.0, 0.0, 0.0, 0.0, 0.0, 0.0, 0.0, 0.0, 0.0, 0.0, 0.0, 0.0, 0.0, 0.0, 0.0, 0.0, 0.0, 0.0, 0.0, 0.0, 0.0, 0.0, 0.0, 0.0, 0.0, 0.0, 0.0, 0.0, 0.0, 0.0, 0.0, 0.0, 0.0, 0.0, 0.0, 0.0, 0.0, 0.0, 0.0, 0.0, 0.0, 0.0, 0.0, 0.0, 0.0, 0.0, 0.0, 0.0, 0.0, 0.0, 0.0, 0.0, 0.0, 0.0, 0.0, 0.0, 0.0, 0.0, 0.0, 0.0, 0.0, 0.0, 0.0, 0.0, 0.0, 0.0, 0.0, 0.0, 0.0, 0.0, 0.0, 0.0, 0.0, 0.0, 0.0, 0.0, 0.0, 0.0, 0.0, 0.0, 0.0, 0.0, 0.0, 0.0, 0.0, 0.0, 0.0, 0.0, 0.0, 0.0, 0.0, 0.0, 0.0, 0.0, 0.0, 0.0, 0.0, 0.0, 0.0, 0.0, 0.0, 0.0, 0.0, 0.0, 0.0, 0.0, 0.0, 0.0, 0.0, 0.0, 0.0, 0.0, 0.0, 0.0, 0.0, 0.0, 0.0, 0.0, 0.0, 0.0, 0.0, 0.0, 0.0, 0.0, 0.0, 0.0, 0.0, 0.0, 0.0, 0.0, 0.0, 0.0, 0.0, 0.0, 0.0, 0.0, 0.0, 0.0, 0.0, 0.0, 0.0, 0.0, 0.0, 0.0, 0.0, 0.0, 0.0, 0.0, 0.0, 0.0, 0.0, 0.0, 0.0, 0.0, 0.0, 0.0, 0.0, 0.0, 0.0, 0.0, 0.0, 0.0, 0.0, 0.0, 0.0, 0.0, 0.0, 0.0, 0.0, 0.0, 0.0, 0.0, 0.0, 0.0, 0.0, 0.0, 0.0, 0.0, 0.0, 0.0, 0.0, 0.0, 0.0, 0.0, 0.0]): _vg.add([_i], _w, 'REPLACE')
_vg = ob_cube.vertex_groups.new(name='Bone.008')
for _i, _w in zip([8, 9, 10, 11, 12, 13, 28, 31, 35, 49, 50, 51], [0.2029, 0.5249, 0.05565, 0.7261, 0.8679, 0.05033, 0.008023, 0.5522, 0.6181, 0.1444, 0.1305, 0.005952]): _vg.add([_i], _w, 'REPLACE')
_vg = ob_cube.vertex_groups.new(name='Bone.009')
for _i, _w in zip([8, 9, 11, 12, 14, 15, 16, 17], [0.7668, 0.4547, 0.2272, 0.105, 0.5452, 0.5365, 0.8929, 0.9164]): _vg.add([_i], _w, 'REPLACE')
_vg = ob_cube.vertex_groups.new(name='Bone.010')
for _i, _w in zip([14, 15, 16, 17, 18, 19, 20, 21], [0.4526, 0.4623, 0.09582, 0.0726, 0.5325, 0.5299, 0.9208, 0.9183]): _vg.add([_i], _w, 'REPLACE')
_vg = ob_cube.vertex_groups.new(name='Bone.011')
for _i, _w in zip([18, 19, 20, 21, 22, 23, 24, 25], [0.4646, 0.4671, 0.07128, 0.07417, 0.1691, 0.1009, 0.8642, 0.8652]): _vg.add([_i], _w, 'REPLACE')
_vg = ob_cube.vertex_groups.new(name='Bone.022')
for _i, _w in zip([0, 1, 4, 5, 6, 7, 8, 9, 10, 11, 12, 13, 14, 15, 17, 18, 19, 20, 21, 26, 27, 28, 29, 30, 31, 32, 33, 34, 35, 36, 38, 41, 42, 43, 44, 49, 50, 51, 52, 53, 54, 55, 56, 57, 58, 59, 60, 61, 62, 63, 64, 65, 66, 67, 68, 69, 70, 71, 72, 73, 74, 75, 76, 77, 78, 79, 80, 81, 82, 83, 84, 85, 86, 87, 88, 89, 90, 91, 92, 93, 94, 95, 96, 97, 100, 114, 115, 140, 141, 142, 143, 144, 145, 146, 147, 148, 149, 150, 151, 152, 153, 154, 155, 156, 157, 158, 159, 160, 161, 162, 163, 164, 165, 166, 167, 168, 169, 170, 171, 172, 173, 174, 175, 176, 177, 178, 179, 180, 181, 182, 184, 185, 186, 190, 191, 192, 193, 194, 195, 196, 197, 198, 199, 200, 201, 202, 203, 204, 205, 214, 215, 216, 217, 218, 219, 220, 221, 222, 223, 224, 225, 226, 227, 228, 229, 230, 231, 232, 237, 238, 239, 240, 241, 242, 243, 244, 245, 246, 247, 248, 249, 250, 251, 252, 253, 254, 255, 256, 257, 258, 259, 262, 264, 265, 266, 267, 268, 269, 270, 271, 274, 275, 278, 280, 281, 282, 284, 285, 286, 287, 288, 289, 292, 294, 307, 332, 333, 334, 335, 336, 337, 338, 339, 340, 341, 349, 350, 366, 367, 368, 369, 370, 371, 388, 390, 391, 392, 393, 394, 395, 396, 397, 398, 399, 400, 401, 402, 403, 404, 405, 406, 407, 408, 409, 410, 411, 412, 413, 414, 415, 416, 417, 418, 419, 420, 421, 422, 423, 424, 425, 426, 427, 428, 429, 430, 431, 432, 433, 434, 435, 436, 437, 439, 440, 441, 443, 444], [0.0, 0.0, 0.0, 0.0, 0.0, 0.0, 0.0, 0.0, 0.0, 0.0, 0.0, 0.0, 0.0, 0.0, 0.0, 0.0, 0.0, 0.0, 0.0, 0.0, 0.0, 0.0, 0.0, 0.0, 0.0, 0.0, 0.0, 0.0, 0.0, 0.0, 0.0, 0.0, 0.0, 0.0, 0.0, 0.0, 0.0, 0.0, 0.0, 0.0, 0.0, 0.0, 0.0, 0.0, 0.0, 0.0, 0.0, 0.0, 0.0, 0.0, 0.0, 0.0, 0.0, 0.0, 0.0, 0.0, 0.0, 0.0, 0.0, 0.0, 0.0, 0.0, 0.0, 0.0, 0.0, 0.0, 0.0, 0.0, 0.0, 0.0, 0.0, 0.0, 0.0, 0.0, 0.0, 0.0, 0.0, 0.0, 0.0, 0.0, 0.0, 0.0, 0.0, 0.0, 0.0, 0.0, 0.0, 0.0, 0.0, 0.0, 0.0, 0.0, 0.0, 0.0, 0.0, 0.0, 0.0, 0.0, 0.0, 0.0, 0.0, 0.0, 0.0, 0.0, 0.0, 0.0, 0.0, 0.0, 0.0, 0.0, 0.0, 0.0, 0.0, 0.0, 0.0, 0.0, 0.0, 0.0, 0.0, 0.0, 0.0, 0.0, 0.0, 0.0, 0.0, 0.0, 0.0, 0.0, 0.0, 0.0, 0.0, 0.0, 0.0, 0.0, 0.0, 0.0, 0.0, 0.0, 0.0, 0.0, 0.0, 0.0, 0.0, 0.0, 0.0, 0.0, 0.0, 0.0, 0.0, 0.0, 0.0, 0.0, 0.0, 0.0, 0.0, 0.0, 0.0, 0.0, 0.0, 0.0, 0.0, 0.0, 0.0, 0.0, 0.0, 0.0, 0.0, 0.0, 0.0, 0.0, 0.0, 0.0, 0.0, 0.0, 0.0, 0.0, 0.0, 0.0, 0.0, 0.0, 0.0, 0.0, 0.0, 0.0, 0.0, 0.0, 0.0, 0.0, 0.0, 0.0, 0.0, 0.0, 0.0, 0.0, 0.0, 0.0, 0.0, 0.0, 0.0, 0.0, 0.0, 0.0, 0.0, 0.0, 0.0, 0.0, 0.0, 0.0, 0.0, 0.0, 0.0, 0.0, 0.0, 0.0, 0.0, 0.0, 0.0, 0.0, 0.0, 0.0, 0.0, 0.0, 0.0, 0.0, 0.0, 0.0, 0.0, 0.0, 0.0, 0.0, 0.0, 0.0, 0.0, 0.0, 0.0, 0.0, 0.0, 0.0, 0.0, 0.0, 0.0, 0.0, 0.0, 0.0, 0.0, 0.0, 0.0, 0.0, 0.0, 0.0, 0.0, 0.0, 0.0, 0.0, 0.0, 0.0, 0.0, 0.0, 0.0, 0.0, 0.0, 0.0, 0.0, 0.0, 0.0, 0.0, 0.0, 0.0, 0.0, 0.0, 0.0, 0.0, 0.0, 0.0, 0.0, 0.0, 0.0, 0.0, 0.0, 0.0, 0.0, 0.0, 0.0, 0.0, 0.0, 0.0, 0.0]): _vg.add([_i], _w, 'REPLACE')
_vg = ob_cube.vertex_groups.new(name='Bone.023')
for _i, _w in zip([8, 10, 11, 13, 26, 27, 28, 29, 30, 31, 32, 33, 34, 35, 36, 49, 50, 51], [0.005356, 0.6314, 0.04359, 0.3772, 0.06486, 0.1432, 0.09727, 0.5538, 0.9384, 0.2703, 0.9759, 0.8534, 0.9616, 0.2316, 0.9609, 0.08981, 0.1538, 0.07657]): _vg.add([_i], _w, 'REPLACE')
_vg = ob_cube.vertex_groups.new(name='Bone.024')
for _i, _w in zip([29, 30, 31, 33, 34, 37, 38, 39, 40], [0.4357, 0.05969, 0.02933, 0.1219, 0.02447, 0.5373, 0.5434, 0.9085, 0.8958]): _vg.add([_i], _w, 'REPLACE')
_vg = ob_cube.vertex_groups.new(name='Bone.025')
for _i, _w in zip([37, 38, 39, 40, 41, 42, 43, 44], [0.4606, 0.4534, 0.0797, 0.089, 0.5356, 0.528, 0.9172, 0.9242]): _vg.add([_i], _w, 'REPLACE')
_vg = ob_cube.vertex_groups.new(name='Bone.026')
for _i, _w in zip([41, 42, 43, 44, 45, 46, 47, 48], [0.4603, 0.4692, 0.07221, 0.06837, 0.08722, 0.1108, 0.4856, 0.8034]): _vg.add([_i], _w, 'REPLACE')
_vg = ob_cube.vertex_groups.new(name='Bone.012')
_vg = ob_cube.vertex_groups.new(name='BowLimbTop')
for _i, _w in zip([22, 23, 24, 25], [0.8258, 0.8968, 0.1261, 0.1255]): _vg.add([_i], _w, 'REPLACE')
_vg = ob_cube.vertex_groups.new(name='BowLimbBottom')
for _i, _w in zip([45, 46, 47, 48], [0.9091, 0.8863, 0.51, 0.1859]): _vg.add([_i], _w, 'REPLACE')
_vg = ob_cube.vertex_groups.new(name='Bone.013')
for _i, _w in zip([8, 10, 13, 26, 27, 29, 30, 31, 32, 33, 34, 36, 49, 140, 141, 152, 198, 201, 214, 215, 216, 223, 237, 238, 239, 240, 241, 242, 243, 244, 245, 246, 247, 248, 249, 250, 251, 332, 333, 366, 367, 394], [0.0, 0.0, 0.0, 0.0, 0.0, 0.0, 0.0, 0.0, 0.0, 0.0, 0.0, 0.0, 0.0, 0.0, 0.0, 0.0, 0.0, 0.0, 0.0, 0.0, 0.0, 0.0, 0.0, 0.0, 0.0, 1.0, 1.0, 0.9567, 0.9989, 1.0, 1.0, 1.0, 1.0, 0.0, 0.0, 0.0, 0.0, 0.0, 0.0, 0.0, 0.0, 0.0]): _vg.add([_i], _w, 'REPLACE')
_vg = ob_cube.vertex_groups.new(name='Bone.014')
for _i, _w in zip([248, 249, 250, 251, 252, 253, 254, 255], [1.0, 1.0, 1.0, 1.0, 0.9987, 0.9987, 0.9983, 0.9942]): _vg.add([_i], _w, 'REPLACE')
_vg = ob_cube.vertex_groups.new(name='Bone.015')
for _i, _w in zip([256, 257, 258, 259, 260, 261, 262, 263], [0.9984, 0.9979, 0.9927, 0.993, 1.0, 1.0, 1.0, 1.0]): _vg.add([_i], _w, 'REPLACE')
_vg = ob_cube.vertex_groups.new(name='Bone.016')
for _i, _w in zip([72, 73, 74, 75, 84, 85, 86, 87, 88, 89, 90, 91, 92, 93, 94, 95, 260, 261, 262, 263, 272, 273, 274, 275, 276, 277, 278, 279, 280, 281, 282, 283, 284, 285, 286, 287], [0.0, 0.0, 0.0, 0.0, 0.0, 0.115, 0.0, 0.1568, 0.01687, 0.05126, 0.05129, 0.09835, 0.0, 0.2052, 0.1521, 0.2137, 0.0, 0.0, 0.0, 0.0, 0.9303, 0.9085, 0.9072, 0.8714, 0.977, 0.9574, 0.9635, 0.9138, 0.0, 0.8246, 0.8922, 0.809, 0.0, 0.528, 0.5685, 0.5219]): _vg.add([_i], _w, 'REPLACE')
_vg = ob_cube.vertex_groups.new(name='Bone.017')
_vg.add([264, 265, 266, 267, 268, 269, 270, 271], 1.0, 'REPLACE')
_vg = ob_cube.vertex_groups.new(name='ReloadArm.001')
for _i, _w in zip([88, 92, 94, 260, 261, 262, 263, 280, 284], [0.0, 0.0, 0.0, 0.0, 0.0, 0.0, 0.0, 0.0, 0.0]): _vg.add([_i], _w, 'REPLACE')
_vg = ob_cube.vertex_groups.new(name='Bone.018')
for _i, _w in zip([0, 1, 2, 3, 4, 5, 6, 26, 27, 28, 31, 32, 33, 35, 36, 49, 50, 51, 52, 53, 54, 55, 58, 59, 60, 61, 62, 63, 64, 65, 66, 67, 68, 69, 70, 71, 72, 73, 74, 75, 76, 78, 79, 80, 82, 83, 84, 85, 86, 87, 88, 89, 90, 91, 92, 93, 94, 95, 96, 97, 98, 99, 100, 101, 102, 103, 104, 105, 106, 107, 108, 109, 110, 111, 112, 113, 114, 116, 118, 120, 122, 124, 126, 128, 129, 130, 131, 132, 133, 134, 135, 136, 137, 138, 139, 140, 141, 142, 143, 144, 145, 146, 147, 148, 149, 150, 151, 152, 153, 154, 155, 156, 157, 158, 159, 160, 161, 162, 163, 164, 165, 166, 167, 168, 169, 170, 171, 172, 173, 174, 175, 176, 177, 178, 179, 180, 181, 182, 183, 184, 185, 186, 187, 188, 189, 190, 191, 192, 194, 195, 201, 214, 215, 216, 219, 223, 224, 237, 238, 239, 240, 241, 242, 243, 244, 245, 246, 247, 248, 249, 250, 251, 252, 253, 254, 255, 256, 257, 258, 259, 260, 261, 262, 263, 264, 265, 266, 267, 268, 269, 270, 271, 272, 273, 274, 275, 276, 277, 278, 279, 280, 281, 282, 283, 284, 285, 286, 287, 288, 289, 290, 291, 292, 293, 294, 295, 296, 297, 298, 299, 300, 301, 302, 303, 304, 305, 306, 308, 310, 312, 314, 316, 318, 320, 321, 322, 323, 324, 325, 326, 327, 328, 329, 330, 331, 332, 333, 334, 335, 336, 337, 338, 339, 340, 341, 342, 343, 344, 345, 346, 347, 348, 349, 352, 354, 356, 358, 360, 361, 362, 363, 364, 365, 366, 367, 368, 369, 370, 371, 372, 373, 374, 375, 376, 377, 378, 379, 380, 381, 382, 383, 384, 385, 386, 387, 388, 389, 390, 391, 392, 393, 394, 395, 396, 397, 398, 399, 400, 401, 402, 403, 404, 405, 406, 407, 408, 409, 410, 411, 412, 413, 414, 415, 416, 417, 418, 419, 420, 421, 422, 423, 424, 425, 426, 427, 428, 429, 430, 431, 432, 433, 434, 435, 436, 437, 438, 439, 440, 441, 442, 443, 444], [0.0, 0.0, 0.0, 0.0, 0.0, 0.0, 0.0, 0.0, 0.0, 0.0, 0.0, 0.0, 0.0, 0.0, 0.0, 0.0, 0.0, 0.0, 0.0, 0.0, 0.0, 0.0, 0.0, 0.0, 0.0, 0.0, 0.0, 0.0, 0.0, 0.0, 0.0, 0.0, 0.0, 0.0, 0.0, 0.0, 0.0, 0.0, 0.0, 0.0, 0.0, 0.0, 0.0, 0.0, 0.0, 0.0, 0.0, 0.0, 0.0, 0.0, 0.0, 0.0, 0.0, 0.0, 0.0, 0.0, 0.0, 0.0, 0.0, 0.0, 0.0, 0.0, 0.0, 0.0, 0.0, 0.0, 0.0, 0.0, 0.0, 0.0, 0.0, 0.0, 0.0, 0.0, 0.0, 0.0, 0.0, 0.0, 0.0, 0.0, 0.0, 0.0, 0.0, 0.0, 0.0, 0.0, 0.0, 0.0, 0.0, 0.0, 0.0, 0.0, 0.0, 0.0, 0.0, 0.0, 0.0, 0.0, 0.0, 0.0, 0.0, 0.0, 0.0, 0.0, 0.0, 0.0, 0.0, 0.0, 0.0, 0.0, 0.0, 0.0, 0.0, 0.0, 0.0, 0.0, 0.0, 0.0, 0.0, 0.0, 0.0, 0.0, 0.0, 0.0, 0.0, 0.0, 0.0, 0.0, 0.0, 0.0, 0.0, 0.0, 0.0, 0.0, 0.0, 0.0, 0.0, 0.0, 0.0, 0.0, 0.0, 0.0, 0.0, 0.0, 0.0, 0.0, 0.0, 0.0, 0.0, 0.0, 0.0, 0.0, 0.0, 0.0, 0.1037, 0.0, 0.0, 0.0, 0.0, 0.0, 0.0, 0.0, 0.0, 0.0, 0.0, 0.0, 0.0, 0.0, 0.0, 0.0, 0.0, 0.0, 0.0, 0.0, 0.0, 0.0, 0.0, 0.0, 0.0, 0.0, 0.0, 0.0, 0.0, 0.0, 0.0, 0.0, 0.0, 0.0, 0.0, 0.0, 0.0, 0.0, 0.0, 0.0, 0.0, 0.0, 0.0, 0.0, 0.0, 0.0, 0.0, 0.0, 0.0, 0.0, 0.0, 0.0, 0.0, 0.0, 0.0, 0.0, 0.0, 0.0, 0.0, 0.0, 0.0, 0.0, 0.0, 0.0, 0.0, 0.0, 0.0, 0.0, 0.0, 0.0, 0.0, 0.0, 0.0, 0.0, 0.0, 0.0, 0.0, 0.0, 0.0, 0.0, 0.0, 0.0, 0.0, 0.0, 0.0, 0.0, 0.0, 0.0, 0.0, 0.0, 0.0, 0.0, 0.0, 0.0, 0.0, 0.0, 0.0, 0.0, 0.0, 0.0, 0.0, 0.0, 0.0, 0.0, 0.0, 0.0, 0.0, 0.0, 0.0, 0.0, 0.0, 0.0, 0.0, 0.0, 0.0, 0.0, 0.0, 0.0, 0.0, 0.0, 0.0, 0.0, 0.0, 0.0, 0.0, 0.0, 0.0, 0.0, 0.0, 0.0, 0.0, 0.0, 0.0, 0.0, 0.0, 0.0, 0.0, 0.0, 0.0, 0.0, 0.0, 0.0, 0.0, 0.0, 0.0, 0.0, 0.0, 0.0, 0.0, 0.0, 0.0, 0.0, 0.0, 0.0, 0.0, 0.0, 0.0, 0.0, 0.0, 0.0, 0.0, 0.0, 0.0, 0.0, 0.0, 0.0, 0.0, 0.0, 0.0, 0.0, 0.0, 0.0, 0.0, 0.0, 0.0, 0.0, 0.0, 0.0, 0.0, 0.0, 0.0, 0.0, 0.0, 0.0, 0.0, 0.0, 0.0, 0.0, 0.0, 0.0, 0.0, 0.0, 0.0, 0.0, 0.0, 0.0, 0.0, 0.0]): _vg.add([_i], _w, 'REPLACE')
_vg = ob_cube.vertex_groups.new(name='Bone.019')
for _i, _w in zip([196, 197, 198, 199, 200, 201, 216, 219, 223, 237, 238, 239], [0.2029, 0.5249, 0.05565, 0.7261, 0.8679, 0.05033, 0.008023, 0.5522, 0.6181, 0.1444, 0.1305, 0.005952]): _vg.add([_i], _w, 'REPLACE')
_vg = ob_cube.vertex_groups.new(name='Bone.020')
for _i, _w in zip([196, 197, 199, 200, 202, 203, 204, 205], [0.7668, 0.4547, 0.2272, 0.105, 0.5452, 0.5365, 0.8929, 0.9164]): _vg.add([_i], _w, 'REPLACE')
_vg = ob_cube.vertex_groups.new(name='Bone.021')
for _i, _w in zip([202, 203, 204, 205, 206, 207, 208, 209], [0.4526, 0.4623, 0.09582, 0.0726, 0.5325, 0.5299, 0.9208, 0.9183]): _vg.add([_i], _w, 'REPLACE')
_vg = ob_cube.vertex_groups.new(name='Bone.027')
for _i, _w in zip([206, 207, 208, 209, 210, 211, 212, 213], [0.4646, 0.4671, 0.07128, 0.07417, 0.1691, 0.1009, 0.8642, 0.8652]): _vg.add([_i], _w, 'REPLACE')
_vg = ob_cube.vertex_groups.new(name='Bone.028')
for _i, _w in zip([0, 1, 8, 9, 10, 11, 12, 13, 16, 26, 27, 28, 29, 30, 31, 32, 33, 34, 35, 36, 37, 38, 39, 40, 41, 42, 43, 44, 45, 46, 47, 48, 49, 50, 51, 52, 53, 54, 55, 56, 57, 58, 59, 60, 61, 62, 63, 64, 65, 66, 67, 68, 69, 70, 71, 72, 73, 74, 75, 76, 77, 78, 79, 80, 81, 82, 83, 84, 85, 86, 87, 88, 89, 90, 91, 92, 93, 94, 95, 140, 141, 142, 143, 144, 145, 146, 147, 148, 149, 150, 152, 153, 154, 155, 156, 157, 158, 159, 161, 180, 181, 182, 183, 184, 185, 186, 187, 190, 191, 197, 198, 200, 201, 214, 215, 216, 219, 220, 223, 224, 237, 238, 239, 240, 241, 242, 243, 244, 245, 246, 247, 248, 249, 250, 251, 252, 253, 254, 255, 256, 257, 258, 259, 260, 261, 262, 264, 265, 266, 267, 268, 269, 270, 271, 272, 275, 276, 277, 278, 279, 280, 281, 282, 283, 284, 285, 286, 287, 332, 333, 334, 335, 336, 337, 366, 367, 368, 370, 371, 388, 390, 391, 392, 394, 395, 396, 397, 398, 399, 400, 401, 402, 403, 404, 405, 406, 407, 408, 437, 438, 439, 440, 441, 442, 443, 444], [0.0, 0.0, 0.0, 0.0, 0.0, 0.0, 0.0, 0.0, 0.0, 0.0, 0.0, 0.0, 0.0, 0.0, 0.0, 0.0, 0.0, 0.0, 0.0, 0.0, 0.0, 0.0, 0.0, 0.0, 0.0, 0.0, 0.0, 0.0, 0.0, 0.0, 0.0, 0.0, 0.0, 0.0, 0.0, 0.0, 0.0, 0.0, 0.0, 0.0, 0.0, 0.0, 0.0, 0.0, 0.0, 0.0, 0.0, 0.0, 0.0, 0.0, 0.0, 0.0, 0.0, 0.0, 0.0, 0.0, 0.0, 0.0, 0.0, 0.0, 0.0, 0.0, 0.0, 0.0, 0.0, 0.0, 0.0, 0.0, 0.0, 0.0, 0.0, 0.0, 0.0, 0.0, 0.0, 0.0, 0.0, 0.0, 0.0, 0.0, 0.0, 0.0, 0.0, 0.0, 0.0, 0.0, 0.0, 0.0, 0.005574, 0.0, 0.0, 0.0, 0.0, 0.0, 0.0, 0.0, 0.0, 0.0, 0.0, 0.0, 0.0, 0.0, 0.0, 0.0, 0.0, 0.0, 0.0, 0.0, 0.0, 0.0, 0.0, 0.0, 0.0, 0.0, 0.0, 0.0, 0.0, 0.0, 0.0, 0.0, 0.0, 0.0, 0.0, 0.0, 0.0, 0.0, 0.0, 0.0, 0.0, 0.0, 0.0, 0.0, 0.0, 0.0, 0.0, 0.0, 0.0, 0.0, 0.0, 0.0, 0.0, 0.0, 0.0, 0.0, 0.0, 0.0, 0.0, 0.0, 0.0, 0.0, 0.0, 0.0, 0.0, 0.0, 0.0, 0.0, 0.0, 0.0, 0.0, 0.0, 0.0, 0.0, 0.0, 0.0, 0.0, 0.0, 0.0, 0.0, 0.0, 0.0, 0.0, 0.0, 0.0, 0.0, 0.0, 0.0, 0.0, 0.0, 0.0, 0.0, 0.0, 0.0, 0.0, 0.0, 0.0, 0.0, 0.0, 0.0, 0.0, 0.0, 0.0, 0.0, 0.0, 0.0, 0.0, 0.0, 0.0, 0.0, 0.0, 0.0, 0.0, 0.0, 0.0, 0.0, 0.0, 0.0]): _vg.add([_i], _w, 'REPLACE')
_vg = ob_cube.vertex_groups.new(name='Bone.029')
for _i, _w in zip([196, 198, 199, 201, 214, 215, 216, 217, 218, 219, 220, 221, 222, 223, 224, 237, 238, 239], [0.005356, 0.6314, 0.04359, 0.3772, 0.06486, 0.1432, 0.09727, 0.5538, 0.9384, 0.2703, 0.9759, 0.8534, 0.9616, 0.2316, 0.9609, 0.08981, 0.1538, 0.07657]): _vg.add([_i], _w, 'REPLACE')
_vg = ob_cube.vertex_groups.new(name='Bone.030')
for _i, _w in zip([217, 218, 219, 221, 222, 225, 226, 227, 228], [0.4357, 0.05969, 0.02933, 0.1219, 0.02447, 0.5373, 0.5434, 0.9085, 0.8958]): _vg.add([_i], _w, 'REPLACE')
_vg = ob_cube.vertex_groups.new(name='Bone.031')
for _i, _w in zip([225, 226, 227, 228, 229, 230, 231, 232], [0.4606, 0.4534, 0.0797, 0.089, 0.5356, 0.528, 0.9172, 0.9242]): _vg.add([_i], _w, 'REPLACE')
_vg = ob_cube.vertex_groups.new(name='Bone.032')
for _i, _w in zip([229, 230, 231, 232, 233, 234, 235, 236], [0.4603, 0.4692, 0.07221, 0.06837, 0.08722, 0.1108, 0.4856, 0.8034]): _vg.add([_i], _w, 'REPLACE')
_vg = ob_cube.vertex_groups.new(name='Bone.033')
_vg = ob_cube.vertex_groups.new(name='BowLimbTop.001')
for _i, _w in zip([210, 211, 212, 213], [0.8258, 0.8968, 0.1261, 0.1255]): _vg.add([_i], _w, 'REPLACE')
_vg = ob_cube.vertex_groups.new(name='BowLimbBottom.001')
for _i, _w in zip([233, 234, 235, 236], [0.9091, 0.8863, 0.51, 0.1859]): _vg.add([_i], _w, 'REPLACE')
_m = ob_cube.modifiers.new('Armature', 'ARMATURE')
_m.object = ob_crossbowarmature

# ---- collection membership
col_collection_1.objects.link(ob_crossbowarmature)
col_collection_2.objects.link(ob_cube)

# ---- scene / render settings (as saved in the file)
scene.frame_start = 1; scene.frame_end = 7; scene.frame_set(0)
scene.render.engine = 'BLENDER_EEVEE_NEXT'
scene.render.resolution_percentage = 50
scene.render.dither_intensity = 0.0
scene.cycles.use_denoising = False
scene.cycles.samples = 10
scene.cycles.sampling_pattern = 'TABULATED_SOBOL'
scene.cycles.light_sampling_threshold = 0.0
scene.cycles.use_adaptive_sampling = False
scene.cycles.use_light_tree = False
scene.cycles.blur_glossy = 0.0
scene.cycles.pixel_filter_type = 'GAUSSIAN'
scene.cycles.sample_clamp_indirect = 0.0
scene.view_settings.view_transform = 'Standard'
bpy.context.view_layer.update()

# ---- added for rendering (the .blend has no active camera and no usable light): camera, sun
cam_auto = bpy.data.cameras.new('AutoCamera')
cam_auto.lens = 50.0
cam_auto.sensor_width = 36.0
cam_auto.clip_end = 1363.86
ob_auto_camera = bpy.data.objects.new('AutoCamera', cam_auto)
scene.collection.objects.link(ob_auto_camera)
ob_auto_camera.location = (70.363, -93.2563, 64.0577)
ob_auto_camera.rotation_euler = (1.09748, -7.21219e-08, 0.694738)
scene.camera = ob_auto_camera
light_auto_sun = bpy.data.lights.new('AutoSun', 'SUN')
light_auto_sun.energy = 3.0
light_auto_sun.angle = 0.0523599
ob_auto_sun = bpy.data.objects.new('AutoSun', light_auto_sun)
scene.collection.objects.link(ob_auto_sun)
ob_auto_sun.rotation_euler = (0.872665, 0.174533, 0.523599)
bpy.context.view_layer.update()
